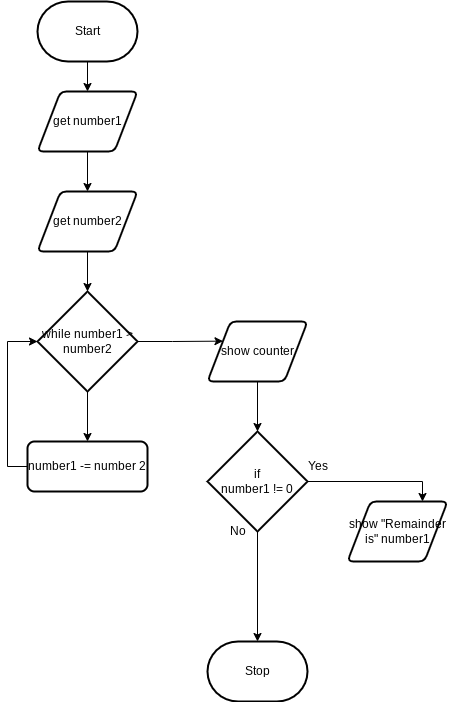

The diagram above was exported from draw.io. Its source (the exported page's mxGraphModel, read from the mxfile embedded in the PNG):
<mxGraphModel dx="606" dy="531" grid="1" gridSize="10" guides="1" tooltips="1" connect="1" arrows="1" fold="1" page="1" pageScale="1" pageWidth="850" pageHeight="1100" math="0" shadow="0">
  <root>
    <mxCell id="0" />
    <mxCell id="1" parent="0" />
    <mxCell id="12" style="edgeStyle=orthogonalEdgeStyle;html=1;exitX=0.5;exitY=1;exitDx=0;exitDy=0;exitPerimeter=0;entryX=0.5;entryY=0;entryDx=0;entryDy=0;rounded=0;" parent="1" source="2" target="4" edge="1">
      <mxGeometry relative="1" as="geometry" />
    </mxCell>
    <mxCell id="2" value="Start" style="strokeWidth=2;html=1;shape=mxgraph.flowchart.terminator;whiteSpace=wrap;" parent="1" vertex="1">
      <mxGeometry x="230" y="20" width="100" height="60" as="geometry" />
    </mxCell>
    <mxCell id="3" value="Stop" style="strokeWidth=2;html=1;shape=mxgraph.flowchart.terminator;whiteSpace=wrap;" parent="1" vertex="1">
      <mxGeometry x="400" y="660" width="100" height="60" as="geometry" />
    </mxCell>
    <mxCell id="13" style="edgeStyle=orthogonalEdgeStyle;rounded=0;html=1;exitX=0.5;exitY=1;exitDx=0;exitDy=0;" parent="1" source="4" target="5" edge="1">
      <mxGeometry relative="1" as="geometry" />
    </mxCell>
    <mxCell id="4" value="get number1&lt;span style=&quot;color: rgba(0, 0, 0, 0); font-family: monospace; font-size: 0px; text-align: start;&quot;&gt;%3CmxGraphModel%3E%3Croot%3E%3CmxCell%20id%3D%220%22%2F%3E%3CmxCell%20id%3D%221%22%20parent%3D%220%22%2F%3E%3CmxCell%20id%3D%222%22%20value%3D%22%22%20style%3D%22rounded%3D1%3BwhiteSpace%3Dwrap%3Bhtml%3D1%3BfontSize%3D21%3BfontColor%3D%23333333%3BfillColor%3D%23f5f5f5%3BstrokeColor%3D%23666666%3B%22%20vertex%3D%221%22%20parent%3D%221%22%3E%3CmxGeometry%20x%3D%2250%22%20y%3D%22230%22%20width%3D%22130%22%20height%3D%2230%22%20as%3D%22geometry%22%2F%3E%3C%2FmxCell%3E%3C%2Froot%3E%3C%2FmxGraphModel%3E&lt;/span&gt;" style="shape=parallelogram;html=1;strokeWidth=2;perimeter=parallelogramPerimeter;whiteSpace=wrap;rounded=1;arcSize=12;size=0.23;" parent="1" vertex="1">
      <mxGeometry x="230" y="110" width="100" height="60" as="geometry" />
    </mxCell>
    <mxCell id="14" style="edgeStyle=orthogonalEdgeStyle;rounded=0;html=1;exitX=0.5;exitY=1;exitDx=0;exitDy=0;" parent="1" source="5" target="6" edge="1">
      <mxGeometry relative="1" as="geometry" />
    </mxCell>
    <mxCell id="5" value="get number2&lt;span style=&quot;color: rgba(0, 0, 0, 0); font-family: monospace; font-size: 0px; text-align: start;&quot;&gt;%3CmxGraphModel%3E%3Croot%3E%3CmxCell%20id%3D%220%22%2F%3E%3CmxCell%20id%3D%221%22%20parent%3D%220%22%2F%3E%3CmxCell%20id%3D%222%22%20value%3D%22%22%20style%3D%22rounded%3D1%3BwhiteSpace%3Dwrap%3Bhtml%3D1%3BfontSize%3D21%3BfontColor%3D%23333333%3BfillColor%3D%23f5f5f5%3BstrokeColor%3D%23666666%3B%22%20vertex%3D%221%22%20parent%3D%221%22%3E%3CmxGeometry%20x%3D%2250%22%20y%3D%22230%22%20width%3D%22130%22%20height%3D%2230%22%20as%3D%22geometry%22%2F%3E%3C%2FmxCell%3E%3C%2Froot%3E%3C%2FmxGraphModel%3E&lt;/span&gt;" style="shape=parallelogram;html=1;strokeWidth=2;perimeter=parallelogramPerimeter;whiteSpace=wrap;rounded=1;arcSize=12;size=0.23;" parent="1" vertex="1">
      <mxGeometry x="230" y="210" width="100" height="60" as="geometry" />
    </mxCell>
    <mxCell id="15" style="edgeStyle=orthogonalEdgeStyle;rounded=0;html=1;exitX=0.5;exitY=1;exitDx=0;exitDy=0;exitPerimeter=0;entryX=0.5;entryY=0;entryDx=0;entryDy=0;" parent="1" source="6" target="7" edge="1">
      <mxGeometry relative="1" as="geometry" />
    </mxCell>
    <mxCell id="28" style="edgeStyle=orthogonalEdgeStyle;rounded=0;html=1;exitX=1;exitY=0.5;exitDx=0;exitDy=0;exitPerimeter=0;entryX=0;entryY=0.25;entryDx=0;entryDy=0;" parent="1" source="6" target="8" edge="1">
      <mxGeometry relative="1" as="geometry" />
    </mxCell>
    <mxCell id="6" value="while number1 &amp;gt; number2" style="strokeWidth=2;html=1;shape=mxgraph.flowchart.decision;whiteSpace=wrap;" parent="1" vertex="1">
      <mxGeometry x="230" y="310" width="100" height="100" as="geometry" />
    </mxCell>
    <mxCell id="16" style="edgeStyle=orthogonalEdgeStyle;rounded=0;html=1;exitX=0;exitY=0.5;exitDx=0;exitDy=0;entryX=0;entryY=0.5;entryDx=0;entryDy=0;entryPerimeter=0;" parent="1" source="7" target="6" edge="1">
      <mxGeometry relative="1" as="geometry">
        <Array as="points">
          <mxPoint x="200" y="485" />
          <mxPoint x="200" y="360" />
        </Array>
      </mxGeometry>
    </mxCell>
    <mxCell id="7" value="number1 -= number 2" style="rounded=1;whiteSpace=wrap;html=1;absoluteArcSize=1;arcSize=14;strokeWidth=2;" parent="1" vertex="1">
      <mxGeometry x="220" y="460" width="120" height="50" as="geometry" />
    </mxCell>
    <mxCell id="25" style="edgeStyle=orthogonalEdgeStyle;rounded=0;html=1;exitX=0.5;exitY=1;exitDx=0;exitDy=0;" parent="1" source="8" target="10" edge="1">
      <mxGeometry relative="1" as="geometry" />
    </mxCell>
    <mxCell id="8" value="show counter" style="shape=parallelogram;html=1;strokeWidth=2;perimeter=parallelogramPerimeter;whiteSpace=wrap;rounded=1;arcSize=12;size=0.23;" parent="1" vertex="1">
      <mxGeometry x="400" y="340" width="100" height="60" as="geometry" />
    </mxCell>
    <mxCell id="26" style="edgeStyle=orthogonalEdgeStyle;rounded=0;html=1;exitX=0.5;exitY=1;exitDx=0;exitDy=0;exitPerimeter=0;entryX=0.5;entryY=0;entryDx=0;entryDy=0;entryPerimeter=0;" parent="1" source="10" target="3" edge="1">
      <mxGeometry relative="1" as="geometry" />
    </mxCell>
    <mxCell id="27" style="edgeStyle=orthogonalEdgeStyle;rounded=0;html=1;exitX=1;exitY=0.5;exitDx=0;exitDy=0;exitPerimeter=0;entryX=0.75;entryY=0;entryDx=0;entryDy=0;" parent="1" source="10" target="11" edge="1">
      <mxGeometry relative="1" as="geometry" />
    </mxCell>
    <mxCell id="10" value="if&lt;br&gt;number1 != 0" style="strokeWidth=2;html=1;shape=mxgraph.flowchart.decision;whiteSpace=wrap;" parent="1" vertex="1">
      <mxGeometry x="400" y="450" width="100" height="100" as="geometry" />
    </mxCell>
    <mxCell id="11" value="show &quot;Remainder is&quot; number1" style="shape=parallelogram;html=1;strokeWidth=2;perimeter=parallelogramPerimeter;whiteSpace=wrap;rounded=1;arcSize=12;size=0.23;" parent="1" vertex="1">
      <mxGeometry x="540" y="520" width="100" height="60" as="geometry" />
    </mxCell>
    <mxCell id="22" value="Yes" style="text;html=1;align=center;verticalAlign=middle;resizable=0;points=[];autosize=1;strokeColor=none;fillColor=none;" parent="1" vertex="1">
      <mxGeometry x="490" y="470" width="40" height="30" as="geometry" />
    </mxCell>
    <mxCell id="23" value="No" style="text;html=1;align=center;verticalAlign=middle;resizable=0;points=[];autosize=1;strokeColor=none;fillColor=none;" parent="1" vertex="1">
      <mxGeometry x="410" y="535" width="40" height="30" as="geometry" />
    </mxCell>
  </root>
</mxGraphModel>